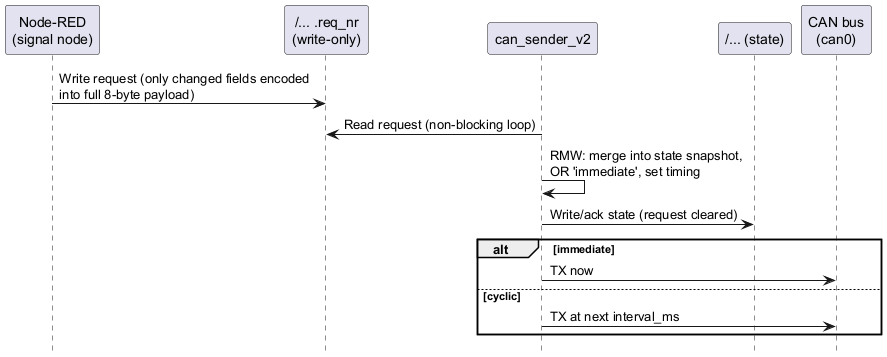

The diagram above was rendered by PlantUML. Its source (embedded in the PNG):
@startuml
hide footbox
skinparam shadowing false
participant "Node-RED\n(signal node)" as NR
participant "/... .req_nr\n(write-only)" as REQ
participant "can_sender_v2" as SND
participant "/... (state)" as STATE
participant "CAN bus\n(can0)" as CAN

NR -> REQ : Write request (only changed fields encoded\ninto full 8-byte payload)
SND -> REQ : Read request (non-blocking loop)
SND -> SND : RMW: merge into state snapshot,\nOR 'immediate', set timing
SND -> STATE : Write/ack state (request cleared)
alt immediate
  SND -> CAN : TX now
else cyclic
  SND -> CAN : TX at next interval_ms
end
@enduml